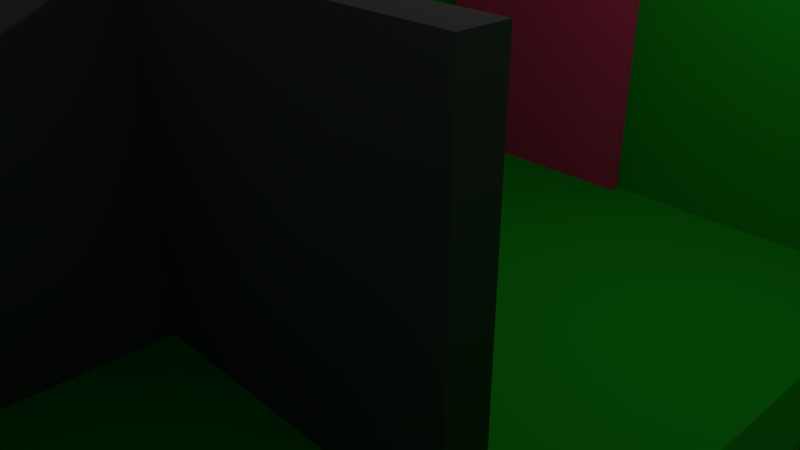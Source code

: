 # Source: room.blend  (saved by Blender 2.78.0; exported with 4.5.12 LTS)
import bpy
from mathutils import Matrix  # noqa: F401  (used for matrix-valued properties, if any)

bpy.ops.wm.read_factory_settings(use_empty=True)
scene = bpy.context.scene
scene.name = 'Scene'

# ---- collections
col_collection_1 = bpy.data.collections.new('Collection 1'); scene.collection.children.link(col_collection_1)

# ---- materials (node trees are filled in below, after node groups)
mat_zombie_area = bpy.data.materials.new('zombie_area')
mat_zombie_area.alpha_threshold = 0.0
mat_zombie_area.use_transparent_shadow = False
mat_zombie_area.diffuse_color = (0.8, 0.0, 0.004516, 1.0)
mat_zombie_area.roughness = 0.5
mat_zombie_door = bpy.data.materials.new('zombie_door')
mat_zombie_door.alpha_threshold = 0.0
mat_zombie_door.use_transparent_shadow = False
mat_zombie_door.diffuse_color = (0.8, 0.0607, 0.161, 1.0)
mat_zombie_door.roughness = 0.5
mat_zombie_door.line_color = (0.0, 0.0, 0.0, 1.0)
mat_room = bpy.data.materials.new('room')
mat_room.alpha_threshold = 0.0
mat_room.use_transparent_shadow = False
mat_room.diffuse_color = (0.01232, 0.4267, 0.0125, 1.0)
mat_room.roughness = 0.5
mat_room.line_color = (0.0, 0.0, 0.0, 1.0)
mat_material = bpy.data.materials.new('Material')
mat_material.alpha_threshold = 0.0
mat_material.use_transparent_shadow = False
mat_material.diffuse_color = (0.1329, 0.1329, 0.1329, 1.0)
mat_material.roughness = 0.5
mat_player_door = bpy.data.materials.new('player_door')
mat_player_door.alpha_threshold = 0.0
mat_player_door.use_transparent_shadow = False
mat_player_door.diffuse_color = (0.0, 0.2527, 0.4699, 1.0)
mat_player_door.roughness = 0.5
mat_player_door.line_color = (0.0, 0.0, 0.0, 1.0)

# ---- material node trees

# ---- world
world_world = bpy.data.worlds.new('World'); scene.world = world_world
world_world.color = (0.05088, 0.05088, 0.05088)
world_world.use_sun_shadow = False
world_world.sun_shadow_jitter_overblur = 0.0
world_world.cycles.sampling_method = 'MANUAL'

# ---- cameras
cam_camera = bpy.data.cameras.new('Camera')
cam_camera.clip_end = 100.0
cam_camera.lens = 35.0
cam_camera.sensor_width = 32.0
cam_camera.sensor_height = 18.0
cam_camera.ortho_scale = 7.314
cam_camera.dof.focus_distance = 0.0
cam_camera.dof.aperture_fstop = 128.0

# ---- lights
light_lamp = bpy.data.lights.new('Lamp', 'POINT')
light_lamp.transmission_factor = 0.0
light_lamp.cutoff_distance = 30.0
light_lamp.energy = 100.0
light_lamp.shadow_buffer_clip_start = 1.001
light_lamp.shadow_soft_size = 0.1
light_lamp.shadow_maximum_resolution = 0.006
light_lamp.use_absolute_resolution = True

# ---- meshes
me_plane_002 = bpy.data.meshes.new('Plane.002')
me_plane_002.from_pydata([(-3.0, -1.0, -0.2), (3.0, -1.0, -0.2), (-3.0, 3.0, -0.2), (3.0, 3.0, -0.2), (-3.0, 3.0, -0.3), (-3.0, -1.0, -0.3), (3.0, -1.0, -0.3), (3.0, 3.0, -0.3)], [], [(0, 1, 3, 2), (5, 4, 7, 6), (0, 5, 6, 1), (1, 6, 7, 3), (2, 4, 5, 0), (3, 7, 4, 2)])
me_plane_002.materials.append(mat_zombie_area)
me_plane_002.use_remesh_preserve_volume = False
me_plane_002.use_remesh_preserve_attributes = False
me_plane_002.use_mirror_vertex_groups = False
me_plane_002.update()
me_plane_001 = bpy.data.meshes.new('Plane.001')
me_plane_001.from_pydata([(-3.0, -1.0, -0.2), (3.0, -1.0, -0.2), (-3.0, 3.0, -0.2), (3.0, 3.0, -0.2), (-3.0, 3.0, -0.3), (-3.0, -1.0, -0.3), (3.0, -1.0, -0.3), (3.0, 3.0, -0.3)], [], [(0, 1, 3, 2), (5, 4, 7, 6), (0, 5, 6, 1), (1, 6, 7, 3), (2, 4, 5, 0), (3, 7, 4, 2)])
me_plane_001.materials.append(mat_zombie_area)
me_plane_001.use_remesh_preserve_volume = False
me_plane_001.use_remesh_preserve_attributes = False
me_plane_001.use_mirror_vertex_groups = False
me_plane_001.update()
me_cube_009 = bpy.data.meshes.new('Cube.009')
me_cube_009.from_pydata([(-1.6, -0.2, -0.2), (-1.6, -0.2, 4.2), (-1.6, 0.2, -0.2), (-1.6, 0.2, 4.2), (1.6, -0.2, -0.2), (1.6, -0.2, 4.2), (1.6, 0.2, -0.2), (1.6, 0.2, 4.2)], [], [(0, 1, 3, 2), (2, 3, 7, 6), (6, 7, 5, 4), (4, 5, 1, 0), (2, 6, 4, 0), (7, 3, 1, 5)])
me_cube_009.materials.append(mat_zombie_door)
me_cube_009.use_remesh_preserve_volume = False
me_cube_009.use_remesh_preserve_attributes = False
me_cube_009.use_mirror_vertex_groups = False
me_cube_009.update()
me_cube_008 = bpy.data.meshes.new('Cube.008')
me_cube_008.from_pydata([(-6.468, 3.9, -0.1), (-6.468, -6.9, -0.1), (2.332, -6.9, -0.1), (2.332, 3.9, -0.1), (-6.468, 3.9, 0.1), (-6.468, -6.9, 0.1), (2.332, -6.9, 0.1), (2.332, 3.9, 0.1), (2.432, -6.9, -0.1), (2.432, 3.9, -0.1), (2.432, -6.9, 0.1), (2.432, 3.9, 0.1), (-6.468, -7.0, -0.1), (2.332, -7.0, -0.1), (-6.468, -7.0, 0.1), (2.332, -7.0, 0.1), (2.432, -7.0, -0.1), (2.432, -7.0, 0.1), (-6.468, 4.0, -0.1), (2.332, 4.0, -0.1), (-6.468, 4.0, 0.1), (2.332, 4.0, 0.1), (2.432, 4.0, -0.1), (2.432, 4.0, 0.1), (-6.568, 3.9, -0.1), (-6.568, -6.9, -0.1), (-6.568, 3.9, 0.1), (-6.568, -6.9, 0.1), (-6.568, -7.0, -0.1), (-6.568, -7.0, 0.1), (-6.568, 4.0, -0.1), (-6.568, 4.0, 0.1), (-5.568, 3.9, -0.1), (-5.568, -6.9, -0.1), (-5.568, 3.9, 0.1), (-5.568, -6.9, 0.1), (-5.568, -7.0, -0.1), (-5.568, -7.0, 0.1), (-5.568, 4.0, -0.1), (-5.568, 4.0, 0.1), (-2.568, 3.9, -0.1), (-2.568, -6.9, -0.1), (-2.568, 3.9, 0.1), (-2.568, -6.9, 0.1), (-2.568, -7.0, -0.1), (-2.568, -7.0, 0.1), (-2.568, 4.0, -0.1), (-2.568, 4.0, 0.1), (0.4207, 3.9, -0.1), (0.4207, -6.9, -0.1), (0.4207, 3.9, 0.1), (0.4207, -6.9, 0.1), (0.4207, -7.0, -0.1), (0.4207, -7.0, 0.1), (0.4207, 4.0, -0.1), (0.4207, 4.0, 0.1), (2.432, 3.9, 4.1), (2.432, 4.0, 4.1), (0.4207, -6.9, 4.1), (2.332, -6.9, 4.1), (2.332, 3.9, 4.1), (2.432, -6.9, 4.1), (0.4207, -7.0, 4.1), (2.332, -7.0, 4.1), (2.432, -7.0, 4.1), (2.332, 4.0, 4.1), (-6.568, 4.0, 4.1), (-6.468, 4.0, 4.1), (-6.468, 3.9, 4.1), (-6.568, 3.9, 4.1), (-6.468, -6.9, 4.1), (0.4207, 3.9, 4.1), (-6.468, -7.0, 4.1), (0.4207, 4.0, 4.1), (-6.568, -6.9, 4.1), (-6.568, -7.0, 4.1), (-5.568, 3.9, 4.1), (-5.568, -6.9, 4.1), (-5.568, -7.0, 4.1), (-5.568, 4.0, 4.1), (-2.568, -6.9, 4.1), (-2.568, -7.0, 4.1), (-2.568, 3.9, 4.1), (-2.568, 4.0, 4.1)], [], [(48, 3, 2, 49), (50, 51, 6, 7), (0, 24, 30, 18), (33, 36, 12, 1), (3, 9, 8, 2), (48, 54, 19, 3), (8, 9, 11, 10), (8, 16, 13, 2), (53, 62, 58, 51), (9, 22, 23, 11), (52, 13, 15, 53), (13, 16, 17, 15), (51, 58, 59, 6), (14, 29, 28, 12), (10, 17, 16, 8), (15, 63, 62, 53), (55, 21, 19, 54), (21, 23, 22, 19), (17, 64, 63, 15), (3, 19, 22, 9), (34, 76, 68, 4), (27, 74, 69, 26), (24, 25, 27, 26), (25, 28, 29, 27), (26, 31, 30, 24), (31, 66, 67, 20), (7, 60, 71, 50), (12, 28, 25, 1), (18, 30, 31, 20), (1, 25, 24, 0), (20, 39, 38, 18), (26, 69, 66, 31), (12, 36, 37, 14), (0, 18, 38, 32), (4, 5, 35, 34), (0, 32, 33, 1), (41, 44, 36, 33), (42, 47, 39, 34), (45, 81, 78, 37), (49, 52, 44, 41), (39, 47, 46, 38), (4, 68, 70, 5), (36, 44, 45, 37), (32, 38, 46, 40), (34, 35, 43, 42), (32, 40, 41, 33), (2, 13, 52, 49), (20, 67, 79, 39), (47, 55, 54, 46), (43, 45, 53, 51), (44, 52, 53, 45), (40, 46, 54, 48), (42, 43, 51, 50), (40, 48, 49, 41), (59, 61, 56, 60), (58, 62, 63, 59), (59, 63, 64, 61), (56, 57, 65, 60), (23, 57, 56, 11), (10, 61, 64, 17), (21, 65, 57, 23), (6, 59, 60, 7), (11, 56, 61, 10), (67, 66, 69, 68), (76, 79, 67, 68), (70, 74, 75, 72), (68, 69, 74, 70), (70, 72, 78, 77), (71, 73, 83, 82), (77, 78, 81, 80), (60, 65, 73, 71), (14, 72, 75, 29), (39, 79, 76, 34), (42, 82, 83, 47), (5, 70, 77, 35), (47, 83, 73, 55), (55, 73, 65, 21), (37, 35, 77, 78), (29, 75, 74, 27), (37, 78, 72, 14), (35, 77, 80, 43), (50, 71, 82, 42), (43, 80, 81, 45)])
me_cube_008.materials.append(mat_room)
me_cube_008.use_remesh_preserve_volume = False
me_cube_008.use_remesh_preserve_attributes = False
me_cube_008.use_mirror_vertex_groups = False
me_cube_008.update()
me_cube_007 = bpy.data.meshes.new('Cube.007')
me_cube_007.from_pydata([(-1.6, -0.2, -0.2), (-1.6, -0.2, 4.2), (-1.6, 0.2, -0.2), (-1.6, 0.2, 4.2), (1.6, -0.2, -0.2), (1.6, -0.2, 4.2), (1.6, 0.2, -0.2), (1.6, 0.2, 4.2)], [], [(0, 1, 3, 2), (2, 3, 7, 6), (6, 7, 5, 4), (4, 5, 1, 0), (2, 6, 4, 0), (7, 3, 1, 5)])
me_cube_007.materials.append(mat_zombie_door)
me_cube_007.use_remesh_preserve_volume = False
me_cube_007.use_remesh_preserve_attributes = False
me_cube_007.use_mirror_vertex_groups = False
me_cube_007.update()
me_cube_006 = bpy.data.meshes.new('Cube.006')
me_cube_006.from_pydata([(1.9, 3.9, -0.1), (1.9, -6.9, -0.1), (-6.9, -6.9, -0.1), (-6.9, 3.9, -0.1), (1.9, 3.9, 0.1), (1.9, -6.9, 0.1), (-6.9, -6.9, 0.1), (-6.9, 3.9, 0.1), (-7.0, -6.9, -0.1), (-7.0, 3.9, -0.1), (-7.0, -6.9, 0.1), (-7.0, 3.9, 0.1), (1.9, -7.0, -0.1), (-6.9, -7.0, -0.1), (1.9, -7.0, 0.1), (-6.9, -7.0, 0.1), (-7.0, -7.0, -0.1), (-7.0, -7.0, 0.1), (1.9, 4.0, -0.1), (-6.9, 4.0, -0.1), (1.9, 4.0, 0.1), (-6.9, 4.0, 0.1), (-7.0, 4.0, -0.1), (-7.0, 4.0, 0.1), (2.0, 3.9, -0.1), (2.0, -6.9, -0.1), (2.0, 3.9, 0.1), (2.0, -6.9, 0.1), (2.0, -7.0, -0.1), (2.0, -7.0, 0.1), (2.0, 4.0, -0.1), (2.0, 4.0, 0.1), (1.0, 3.9, -0.1), (1.0, -6.9, -0.1), (1.0, 3.9, 0.1), (1.0, -6.9, 0.1), (1.0, -7.0, -0.1), (1.0, -7.0, 0.1), (1.0, 4.0, -0.1), (1.0, 4.0, 0.1), (-2.0, 3.9, -0.1), (-2.0, -6.9, -0.1), (-2.0, 3.9, 0.1), (-2.0, -6.9, 0.1), (-2.0, -7.0, -0.1), (-2.0, -7.0, 0.1), (-2.0, 4.0, -0.1), (-2.0, 4.0, 0.1), (-4.989, 3.9, -0.1), (-4.989, -6.9, -0.1), (-4.989, 3.9, 0.1), (-4.989, -6.9, 0.1), (-4.989, -7.0, -0.1), (-4.989, -7.0, 0.1), (-4.989, 4.0, -0.1), (-4.989, 4.0, 0.1), (-7.0, 3.9, 4.1), (-7.0, 4.0, 4.1), (-4.989, -6.9, 4.1), (-6.9, -6.9, 4.1), (-6.9, 3.9, 4.1), (-7.0, -6.9, 4.1), (-4.989, -7.0, 4.1), (-6.9, -7.0, 4.1), (-7.0, -7.0, 4.1), (-6.9, 4.0, 4.1), (2.0, 4.0, 4.1), (1.9, 4.0, 4.1), (1.9, 3.9, 4.1), (2.0, 3.9, 4.1), (1.9, -6.9, 4.1), (-4.989, 3.9, 4.1), (1.9, -7.0, 4.1), (-4.989, 4.0, 4.1), (2.0, -6.9, 4.1), (2.0, -7.0, 4.1), (1.0, 3.9, 4.1), (1.0, -6.9, 4.1), (1.0, -7.0, 4.1), (1.0, 4.0, 4.1), (-2.0, -6.9, 4.1), (-2.0, -7.0, 4.1), (-2.0, 3.9, 4.1), (-2.0, 4.0, 4.1)], [], [(48, 49, 2, 3), (50, 7, 6, 51), (0, 18, 30, 24), (33, 1, 12, 36), (3, 2, 8, 9), (48, 3, 19, 54), (8, 10, 11, 9), (8, 2, 13, 16), (53, 51, 58, 62), (9, 11, 23, 22), (52, 53, 15, 13), (13, 15, 17, 16), (51, 6, 59, 58), (14, 12, 28, 29), (10, 8, 16, 17), (15, 53, 62, 63), (55, 54, 19, 21), (21, 19, 22, 23), (17, 15, 63, 64), (3, 9, 22, 19), (34, 4, 68, 76), (27, 26, 69, 74), (24, 26, 27, 25), (25, 27, 29, 28), (26, 24, 30, 31), (31, 20, 67, 66), (7, 50, 71, 60), (12, 1, 25, 28), (18, 20, 31, 30), (1, 0, 24, 25), (20, 18, 38, 39), (26, 31, 66, 69), (12, 14, 37, 36), (0, 32, 38, 18), (4, 34, 35, 5), (0, 1, 33, 32), (41, 33, 36, 44), (42, 34, 39, 47), (45, 37, 78, 81), (49, 41, 44, 52), (39, 38, 46, 47), (4, 5, 70, 68), (36, 37, 45, 44), (32, 40, 46, 38), (34, 42, 43, 35), (32, 33, 41, 40), (2, 49, 52, 13), (20, 39, 79, 67), (47, 46, 54, 55), (43, 51, 53, 45), (44, 45, 53, 52), (40, 48, 54, 46), (42, 50, 51, 43), (40, 41, 49, 48), (59, 60, 56, 61), (58, 59, 63, 62), (59, 61, 64, 63), (56, 60, 65, 57), (23, 11, 56, 57), (10, 17, 64, 61), (21, 23, 57, 65), (6, 7, 60, 59), (11, 10, 61, 56), (67, 68, 69, 66), (76, 68, 67, 79), (70, 72, 75, 74), (68, 70, 74, 69), (70, 77, 78, 72), (71, 82, 83, 73), (77, 80, 81, 78), (60, 71, 73, 65), (14, 29, 75, 72), (39, 34, 76, 79), (42, 47, 83, 82), (5, 35, 77, 70), (47, 55, 73, 83), (55, 21, 65, 73), (37, 35, 77, 78), (29, 27, 74, 75), (37, 14, 72, 78), (35, 43, 80, 77), (50, 42, 82, 71), (43, 45, 81, 80)])
me_cube_006.materials.append(mat_room)
me_cube_006.use_remesh_preserve_volume = False
me_cube_006.use_remesh_preserve_attributes = False
me_cube_006.use_mirror_vertex_groups = False
me_cube_006.update()
me_cube_004 = bpy.data.meshes.new('Cube.004')
me_cube_004.from_pydata([(-2.0, 1.0, -1.0), (-2.0, 1.0, 3.0), (-2.0, 3.0, -1.0), (-2.0, 3.0, 3.0), (0.0, 1.0, -1.0), (0.0, 1.0, 3.0), (0.0, 3.0, -1.0), (0.0, 3.0, 3.0), (3.0, -1.0, -1.0), (3.0, -1.0, 3.0), (3.0, -0.5, -1.0), (3.0, -0.5, 3.0), (7.0, -1.0, -1.0), (7.0, -1.0, 3.0), (7.0, -0.5, -1.0), (7.0, -0.5, 3.0), (2.5, -0.5, -1.0), (2.5, -1.0, -1.0), (2.5, -1.0, 3.0), (2.5, -0.5, 3.0), (3.0, -5.1, -1.0), (3.0, -5.1, 3.0), (2.5, -5.1, -1.0), (2.5, -5.1, 3.0), (3.2, -12.0, -1.0), (3.2, -12.0, 3.0), (3.2, -10.0, -1.0), (3.2, -10.0, 3.0), (9.2, -12.0, -1.0), (9.2, -12.0, 3.0), (9.2, -10.0, -1.0), (9.2, -10.0, 3.0)], [], [(0, 1, 3, 2), (2, 3, 7, 6), (6, 7, 5, 4), (4, 5, 1, 0), (2, 6, 4, 0), (7, 3, 1, 5), (11, 10, 16, 19), (10, 11, 15, 14), (14, 15, 13, 12), (12, 13, 9, 8), (10, 14, 12, 8), (15, 11, 9, 13), (17, 18, 19, 16), (8, 9, 21, 20), (9, 11, 19, 18), (10, 8, 17, 16), (20, 21, 23, 22), (17, 8, 20, 22), (18, 17, 22, 23), (9, 18, 23, 21), (24, 25, 27, 26), (26, 27, 31, 30), (30, 31, 29, 28), (28, 29, 25, 24), (26, 30, 28, 24), (31, 27, 25, 29)])
me_cube_004.materials.append(mat_material)
me_cube_004.use_remesh_preserve_volume = False
me_cube_004.use_remesh_preserve_attributes = False
me_cube_004.use_mirror_vertex_groups = False
me_cube_004.update()
me_plane = bpy.data.meshes.new('Plane')
me_plane.from_pydata([(-3.0, -1.0, -0.2), (3.0, -1.0, -0.2), (-3.0, 3.0, -0.2), (3.0, 3.0, -0.2), (-3.0, 3.0, -0.3), (-3.0, -1.0, -0.3), (3.0, -1.0, -0.3), (3.0, 3.0, -0.3)], [], [(0, 1, 3, 2), (5, 4, 7, 6), (0, 5, 6, 1), (1, 6, 7, 3), (2, 4, 5, 0), (3, 7, 4, 2)])
me_plane.materials.append(mat_zombie_area)
me_plane.use_remesh_preserve_volume = False
me_plane.use_remesh_preserve_attributes = False
me_plane.use_mirror_vertex_groups = False
me_plane.update()
me_cube_003 = bpy.data.meshes.new('Cube.003')
me_cube_003.from_pydata([(-1.6, -0.2, -0.2), (-1.6, -0.2, 4.2), (-1.6, 0.2, -0.2), (-1.6, 0.2, 4.2), (1.6, -0.2, -0.2), (1.6, -0.2, 4.2), (1.6, 0.2, -0.2), (1.6, 0.2, 4.2)], [], [(0, 1, 3, 2), (2, 3, 7, 6), (6, 7, 5, 4), (4, 5, 1, 0), (2, 6, 4, 0), (7, 3, 1, 5)])
me_cube_003.materials.append(mat_player_door)
me_cube_003.use_remesh_preserve_volume = False
me_cube_003.use_remesh_preserve_attributes = False
me_cube_003.use_mirror_vertex_groups = False
me_cube_003.update()
me_cube_002 = bpy.data.meshes.new('Cube.002')
me_cube_002.from_pydata([(-1.6, -0.2, -0.2), (-1.6, -0.2, 4.2), (-1.6, 0.2, -0.2), (-1.6, 0.2, 4.2), (1.6, -0.2, -0.2), (1.6, -0.2, 4.2), (1.6, 0.2, -0.2), (1.6, 0.2, 4.2)], [], [(0, 1, 3, 2), (2, 3, 7, 6), (6, 7, 5, 4), (4, 5, 1, 0), (2, 6, 4, 0), (7, 3, 1, 5)])
me_cube_002.materials.append(mat_player_door)
me_cube_002.use_remesh_preserve_volume = False
me_cube_002.use_remesh_preserve_attributes = False
me_cube_002.use_mirror_vertex_groups = False
me_cube_002.update()
me_cube_001 = bpy.data.meshes.new('Cube.001')
me_cube_001.from_pydata([(-1.6, -0.2, -0.2), (-1.6, -0.2, 4.2), (-1.6, 0.2, -0.2), (-1.6, 0.2, 4.2), (1.6, -0.2, -0.2), (1.6, -0.2, 4.2), (1.6, 0.2, -0.2), (1.6, 0.2, 4.2)], [], [(0, 1, 3, 2), (2, 3, 7, 6), (6, 7, 5, 4), (4, 5, 1, 0), (2, 6, 4, 0), (7, 3, 1, 5)])
me_cube_001.materials.append(mat_zombie_door)
me_cube_001.use_remesh_preserve_volume = False
me_cube_001.use_remesh_preserve_attributes = False
me_cube_001.use_mirror_vertex_groups = False
me_cube_001.update()
me_cube = bpy.data.meshes.new('Cube')
me_cube.from_pydata([(6.9, 3.9, -0.1), (6.9, -6.9, -0.1), (-6.9, -6.9, -0.1), (-6.9, 3.9, -0.1), (6.9, 3.9, 0.1), (6.9, -6.9, 0.1), (-6.9, -6.9, 0.1), (-6.9, 3.9, 0.1), (-7.0, -6.9, -0.1), (-7.0, 3.9, -0.1), (-7.0, -6.9, 0.1), (-7.0, 3.9, 0.1), (6.9, -7.0, -0.1), (-6.9, -7.0, -0.1), (6.9, -7.0, 0.1), (-6.9, -7.0, 0.1), (-7.0, -7.0, -0.1), (-7.0, -7.0, 0.1), (6.9, 4.0, -0.1), (-6.9, 4.0, -0.1), (6.9, 4.0, 0.1), (-6.9, 4.0, 0.1), (-7.0, 4.0, -0.1), (-7.0, 4.0, 0.1), (7.0, 3.9, -0.1), (7.0, -6.9, -0.1), (7.0, 3.9, 0.1), (7.0, -6.9, 0.1), (7.0, -7.0, -0.1), (7.0, -7.0, 0.1), (7.0, 4.0, -0.1), (7.0, 4.0, 0.1), (4.0, 3.9, -0.1), (4.0, -6.9, -0.1), (4.0, 3.9, 0.1), (4.0, -6.9, 0.1), (4.0, -7.0, -0.1), (4.0, -7.0, 0.1), (4.0, 4.0, -0.1), (4.0, 4.0, 0.1), (1.003, 3.9, -0.1), (1.003, -6.9, -0.1), (1.003, 3.9, 0.1), (1.002, -6.9, 0.1), (1.003, -7.0, -0.1), (1.002, -7.0, 0.1), (1.003, 4.0, -0.1), (1.003, 4.0, 0.1), (-2.0, 3.9, -0.1), (-2.0, -6.9, -0.1), (-2.0, 3.9, 0.1), (-2.0, -6.9, 0.1), (-2.0, -7.0, -0.1), (-2.0, -7.0, 0.1), (-2.0, 4.0, -0.1), (-2.0, 4.0, 0.1), (-4.989, 3.9, -0.1), (-4.989, -6.9, -0.1), (-4.989, 3.9, 0.1), (-4.989, -6.9, 0.1), (-4.989, -7.0, -0.1), (-4.989, -7.0, 0.1), (-4.989, 4.0, -0.1), (-4.989, 4.0, 0.1), (-7.0, 3.9, 4.1), (-7.0, 4.0, 4.1), (-4.989, -6.9, 4.1), (-6.9, -6.9, 4.1), (-6.9, 3.9, 4.1), (-7.0, -6.9, 4.1), (-4.989, -7.0, 4.1), (-6.9, -7.0, 4.1), (-7.0, -7.0, 4.1), (-6.9, 4.0, 4.1), (7.0, 4.0, 4.1), (6.9, 4.0, 4.1), (6.9, 3.9, 4.1), (7.0, 3.9, 4.1), (6.9, -6.9, 4.1), (-4.989, 3.9, 4.1), (6.9, -7.0, 4.1), (-4.989, 4.0, 4.1), (7.0, -6.9, 4.1), (7.0, -7.0, 4.1), (4.0, 3.9, 4.1), (4.0, -6.9, 4.1), (4.0, -7.0, 4.1), (4.0, 4.0, 4.1), (1.003, 3.9, 4.1), (1.003, 4.0, 4.1), (1.002, -6.9, 4.1), (1.002, -7.0, 4.1), (-2.0, -6.9, 4.1), (-2.0, -7.0, 4.1), (-2.0, 3.9, 4.1), (-2.0, 4.0, 4.1)], [], [(56, 57, 2, 3), (58, 7, 6, 59), (0, 18, 30, 24), (33, 1, 12, 36), (3, 2, 8, 9), (56, 3, 19, 62), (8, 10, 11, 9), (8, 2, 13, 16), (61, 59, 66, 70), (9, 11, 23, 22), (60, 61, 15, 13), (13, 15, 17, 16), (59, 6, 67, 66), (14, 12, 28, 29), (10, 8, 16, 17), (15, 61, 70, 71), (63, 62, 19, 21), (21, 19, 22, 23), (17, 15, 71, 72), (3, 9, 22, 19), (34, 4, 76, 84), (27, 26, 77, 82), (24, 26, 27, 25), (25, 27, 29, 28), (26, 24, 30, 31), (31, 20, 75, 74), (7, 58, 79, 68), (12, 1, 25, 28), (18, 20, 31, 30), (1, 0, 24, 25), (39, 47, 89, 87), (20, 18, 38, 39), (26, 31, 74, 77), (12, 14, 37, 36), (0, 32, 38, 18), (41, 33, 36, 44), (4, 34, 35, 5), (0, 1, 33, 32), (49, 41, 44, 52), (50, 42, 47, 55), (39, 38, 46, 47), (35, 43, 45, 37), (36, 37, 45, 44), (32, 40, 46, 38), (34, 42, 43, 35), (32, 33, 41, 40), (53, 45, 91, 93), (57, 49, 52, 60), (47, 46, 54, 55), (4, 5, 78, 76), (44, 45, 53, 52), (40, 48, 54, 46), (42, 50, 51, 43), (40, 41, 49, 48), (2, 57, 60, 13), (20, 39, 87, 75), (55, 54, 62, 63), (51, 59, 61, 53), (52, 53, 61, 60), (48, 56, 62, 54), (50, 58, 59, 51), (48, 49, 57, 56), (67, 68, 64, 69), (66, 67, 71, 70), (67, 69, 72, 71), (64, 68, 73, 65), (23, 11, 64, 65), (10, 17, 72, 69), (21, 23, 65, 73), (6, 7, 68, 67), (11, 10, 69, 64), (75, 76, 77, 74), (84, 76, 75, 87), (78, 80, 83, 82), (76, 78, 82, 77), (88, 84, 87, 89), (78, 85, 86, 80), (79, 94, 95, 81), (90, 92, 93, 91), (68, 79, 81, 73), (14, 29, 83, 80), (35, 37, 86, 85), (47, 42, 88, 89), (50, 55, 95, 94), (5, 35, 85, 78), (55, 63, 81, 95), (42, 34, 84, 88), (63, 21, 73, 81), (45, 43, 90, 91), (29, 27, 82, 83), (37, 14, 80, 86), (43, 51, 92, 90), (58, 50, 94, 79), (51, 53, 93, 92)])
me_cube.materials.append(mat_room)
me_cube.use_remesh_preserve_volume = False
me_cube.use_remesh_preserve_attributes = False
me_cube.use_mirror_vertex_groups = False
me_cube.update()

# ---- objects
ob_zombie_spawn_area_002 = bpy.data.objects.new('zombie_spawn_area.002', me_plane_002)
ob_zombie_spawn_area_001 = bpy.data.objects.new('zombie_spawn_area.001', me_plane_001)
ob_zombie_door_002 = bpy.data.objects.new('zombie_door.002', me_cube_009)
ob_room_002 = bpy.data.objects.new('room.002', me_cube_008)
ob_zombie_door_001 = bpy.data.objects.new('zombie_door.001', me_cube_007)
ob_room_001 = bpy.data.objects.new('room.001', me_cube_006)
ob_pillar = bpy.data.objects.new('pillar', me_cube_004)
ob_zombie_spawn_area = bpy.data.objects.new('zombie_spawn_area', me_plane)
ob_player_door_a = bpy.data.objects.new('player_door_a', me_cube_003)
ob_player_door_b = bpy.data.objects.new('player_door_b', me_cube_002)
ob_zombie_door = bpy.data.objects.new('zombie_door', me_cube_001)
ob_room = bpy.data.objects.new('room', me_cube)
ob_lamp = bpy.data.objects.new('Lamp', light_lamp)
ob_camera = bpy.data.objects.new('Camera', cam_camera)

# ---- transforms, parenting, visibility, modifiers, constraints
ob_zombie_spawn_area_002.location = (5.501, -21.05, 0.2)
ob_zombie_spawn_area_002.lineart.crease_threshold = 0.0
ob_zombie_spawn_area_001.location = (-6.499, -21.05, 0.2)
ob_zombie_spawn_area_001.lineart.crease_threshold = 0.0
ob_zombie_door_002.location = (5.501, -18.05, 0.2)
ob_zombie_door_002.lock_rotations_4d = False
ob_zombie_door_002.empty_display_type = 'ARROWS'
ob_zombie_door_002.lineart.crease_threshold = 0.0
ob_room_002.location = (6.777, -11.0, 0.0)
ob_room_002.lock_rotations_4d = False
ob_room_002.empty_display_type = 'ARROWS'
ob_room_002.lineart.crease_threshold = 0.0
ob_zombie_door_001.location = (-6.499, -18.05, 0.2)
ob_zombie_door_001.lock_rotations_4d = False
ob_zombie_door_001.empty_display_type = 'ARROWS'
ob_zombie_door_001.lineart.crease_threshold = 0.0
ob_room_001.location = (-3.012, -11.0, 0.0)
ob_room_001.lock_rotations_4d = False
ob_room_001.empty_display_type = 'ARROWS'
ob_room_001.lineart.crease_threshold = 0.0
ob_pillar.location = (-2.93, -1.85, 1.098)
ob_pillar.lineart.crease_threshold = 0.0
ob_zombie_spawn_area.location = (-0.499, 4.95, 0.2)
ob_zombie_spawn_area.lineart.crease_threshold = 0.0
ob_player_door_a.location = (-3.499, -7.05, 0.2)
ob_player_door_a.lock_rotations_4d = False
ob_player_door_a.empty_display_type = 'ARROWS'
ob_player_door_a.lineart.crease_threshold = 0.0
ob_player_door_b.location = (2.501, -7.05, 0.2)
ob_player_door_b.lock_rotations_4d = False
ob_player_door_b.empty_display_type = 'ARROWS'
ob_player_door_b.lineart.crease_threshold = 0.0
ob_zombie_door.location = (-0.499, 3.95, 0.2)
ob_zombie_door.lock_rotations_4d = False
ob_zombie_door.empty_display_type = 'ARROWS'
ob_zombie_door.lineart.crease_threshold = 0.0
ob_room.location = (0.0, 0.0, 0.0)
ob_room.lock_rotations_4d = False
ob_room.empty_display_type = 'ARROWS'
ob_room.lineart.crease_threshold = 0.0
ob_lamp.location = (4.076, 1.005, 5.904)
ob_lamp.rotation_euler = (0.6503, 0.05522, 1.866)
ob_lamp.lock_rotations_4d = False
ob_lamp.empty_display_type = 'ARROWS'
ob_lamp.color = (0.0, 0.0, 0.0, 0.0)
ob_lamp.lineart.crease_threshold = 0.0
ob_camera.location = (7.481, -6.508, 5.344)
ob_camera.rotation_euler = (1.109, 0.0, 0.8149)
ob_camera.lock_rotations_4d = False
ob_camera.empty_display_type = 'ARROWS'
ob_camera.color = (0.0, 0.0, 0.0, 0.0)
ob_camera.display_type = 'WIRE'
ob_camera.lineart.crease_threshold = 0.0

# ---- collection membership
col_collection_1.objects.link(ob_zombie_spawn_area_002)
col_collection_1.objects.link(ob_zombie_spawn_area_001)
col_collection_1.objects.link(ob_zombie_door_002)
col_collection_1.objects.link(ob_room_002)
col_collection_1.objects.link(ob_zombie_door_001)
col_collection_1.objects.link(ob_room_001)
col_collection_1.objects.link(ob_pillar)
col_collection_1.objects.link(ob_zombie_spawn_area)
col_collection_1.objects.link(ob_player_door_a)
col_collection_1.objects.link(ob_player_door_b)
col_collection_1.objects.link(ob_zombie_door)
col_collection_1.objects.link(ob_room)
col_collection_1.objects.link(ob_lamp)
col_collection_1.objects.link(ob_camera)

# ---- scene / render settings (as saved in the file)
scene.camera = ob_camera
scene.frame_start = 1; scene.frame_end = 250; scene.frame_set(1)
scene.render.engine = 'BLENDER_EEVEE_NEXT'
scene.render.resolution_percentage = 50
scene.render.dither_intensity = 0.0
scene.cycles.use_denoising = False
scene.cycles.samples = 128
scene.cycles.sampling_pattern = 'TABULATED_SOBOL'
scene.cycles.light_sampling_threshold = 0.0
scene.cycles.use_adaptive_sampling = False
scene.cycles.use_light_tree = False
scene.cycles.blur_glossy = 0.0
scene.cycles.sample_clamp_indirect = 0.0
scene.view_settings.view_transform = 'Standard'
bpy.context.view_layer.update()
